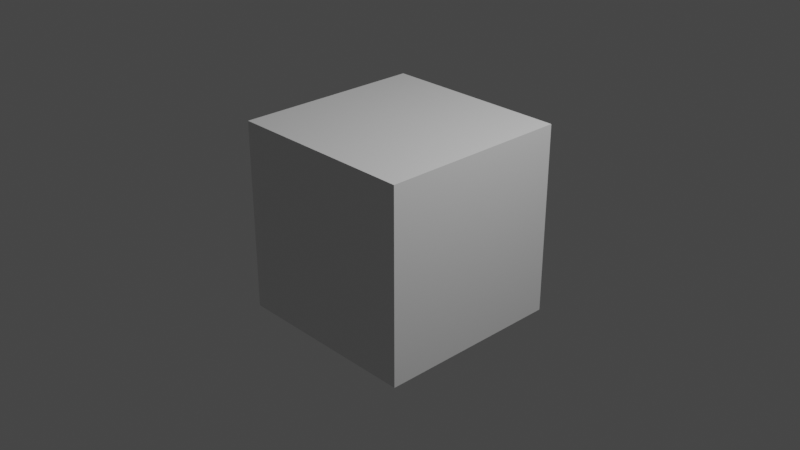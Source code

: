 # Source: Player.blend  (saved by Blender 2.82.7; exported with 4.5.12 LTS)
import bpy
from mathutils import Matrix  # noqa: F401  (used for matrix-valued properties, if any)

bpy.ops.wm.read_factory_settings(use_empty=True)
scene = bpy.context.scene
scene.name = 'Scene'

# ---- collections
col_collection = bpy.data.collections.new('Collection'); scene.collection.children.link(col_collection)

# ---- materials (node trees are filled in below, after node groups)
mat_material = bpy.data.materials.new('Material')
mat_material.alpha_threshold = 0.0
mat_material.use_transparent_shadow = False
mat_material.line_color = (0.0, 0.0, 0.0, 1.0)

# ---- material node trees
mat_material.use_nodes = True; mat_material.node_tree.nodes.clear()
_N = mat_material.node_tree.nodes; _L = mat_material.node_tree.links
n0 = _N.new('ShaderNodeOutputMaterial'); n0.name = 'Material Output'; n0.location = (300, 300)
n1 = _N.new('ShaderNodeBsdfPrincipled'); n1.name = 'Principled BSDF'; n1.location = (10, 300)
n1.distribution = 'GGX'
n1.subsurface_method = 'BURLEY'
n1.inputs[2].default_value = 0.4
n1.inputs[3].default_value = 1.45
n1.inputs[27].default_value = (0.0, 0.0, 0.0, 1.0)
n1.inputs[28].default_value = 1.0
_L.new(n1.outputs[0], n0.inputs[0])
n0.is_active_output = True

# ---- world
world_world = bpy.data.worlds.new('World'); scene.world = world_world
world_world.use_nodes = True; world_world.node_tree.nodes.clear()
_N = world_world.node_tree.nodes; _L = world_world.node_tree.links
n0 = _N.new('ShaderNodeOutputWorld'); n0.name = 'World Output'; n0.location = (300, 300)
n1 = _N.new('ShaderNodeBackground'); n1.name = 'Background'; n1.location = (10, 300)
n1.inputs[0].default_value = (0.05088, 0.05088, 0.05088, 1.0)
_L.new(n1.outputs[0], n0.inputs[0])
n0.is_active_output = True
world_world.color = (0.05088, 0.05088, 0.05088)
world_world.use_sun_shadow = False
world_world.sun_shadow_jitter_overblur = 0.0

# ---- cameras
cam_camera = bpy.data.cameras.new('Camera')
cam_camera.clip_end = 100.0
cam_camera.ortho_scale = 7.314

# ---- lights
light_light = bpy.data.lights.new('Light', 'POINT')
light_light.transmission_factor = 0.0
light_light.energy = 1000.0
light_light.shadow_soft_size = 0.1
light_light.shadow_maximum_resolution = 0.006
light_light.use_absolute_resolution = True

# ---- meshes
me_cube = bpy.data.meshes.new('Cube')
me_cube.from_pydata([(1.0, 1.0, 1.0), (1.0, 1.0, -1.0), (1.0, -1.0, 1.0), (1.0, -1.0, -1.0), (-1.0, 1.0, 1.0), (-1.0, 1.0, -1.0), (-1.0, -1.0, 1.0), (-1.0, -1.0, -1.0)], [], [(0, 4, 6, 2), (3, 2, 6, 7), (7, 6, 4, 5), (5, 1, 3, 7), (1, 0, 2, 3), (5, 4, 0, 1)])
_uv = me_cube.uv_layers.new(name='UVMap')
_uv.uv.foreach_set('vector', [0.625, 0.5, 0.875, 0.5, 0.875, 0.75, 0.625, 0.75, 0.375, 0.75, 0.625, 0.75, 0.625, 1.0, 0.375, 1.0, 0.375, 0.0, 0.625, 0.0, 0.625, 0.25, 0.375, 0.25, 0.125, 0.5, 0.375, 0.5, 0.375, 0.75, 0.125, 0.75, 0.375, 0.5, 0.625, 0.5, 0.625, 0.75, 0.375, 0.75, 0.375, 0.25, 0.625, 0.25, 0.625, 0.5, 0.375, 0.5])
me_cube.materials.append(mat_material)
me_cube.use_remesh_preserve_volume = False
me_cube.use_remesh_preserve_attributes = False
me_cube.use_mirror_vertex_groups = False
me_cube.update()

# ---- objects
ob_cube = bpy.data.objects.new('Cube', me_cube)
ob_light = bpy.data.objects.new('Light', light_light)
ob_camera = bpy.data.objects.new('Camera', cam_camera)

# ---- transforms, parenting, visibility, modifiers, constraints
ob_cube.location = (0.0, 0.0, 0.0)
ob_cube.scale = (1.042, 1.042, 1.042)
ob_cube.lock_rotations_4d = False
ob_cube.empty_display_type = 'ARROWS'
ob_cube.instance_type = 'FACES'
ob_cube.lineart.crease_threshold = 0.0
ob_light.location = (4.076, 1.005, 5.904)
ob_light.rotation_euler = (0.6503, 0.05522, 1.866)
ob_light.lock_rotations_4d = False
ob_light.empty_display_type = 'ARROWS'
ob_light.color = (0.0, 0.0, 0.0, 0.0)
ob_light.lineart.crease_threshold = 0.0
ob_camera.location = (7.359, -6.926, 4.958)
ob_camera.rotation_euler = (1.109, 0.0, 0.8149)
ob_camera.lock_rotations_4d = False
ob_camera.empty_display_type = 'ARROWS'
ob_camera.color = (0.0, 0.0, 0.0, 0.0)
ob_camera.display_type = 'WIRE'
ob_camera.lineart.crease_threshold = 0.0

# ---- collection membership
col_collection.objects.link(ob_cube)
col_collection.objects.link(ob_light)
col_collection.objects.link(ob_camera)

# ---- scene / render settings (as saved in the file)
scene.camera = ob_camera
scene.frame_start = 1; scene.frame_end = 10; scene.frame_set(5)
scene.render.engine = 'BLENDER_EEVEE_NEXT'
scene.render.fps = 20
scene.cycles.use_denoising = False
scene.cycles.samples = 128
scene.cycles.sampling_pattern = 'TABULATED_SOBOL'
scene.cycles.use_adaptive_sampling = False
scene.cycles.use_light_tree = False
scene.view_settings.view_transform = 'Filmic'
bpy.context.view_layer.update()
